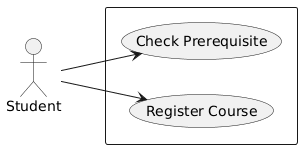

The diagram above was rendered by PlantUML. Its source (embedded in the PNG):
@startuml
left to right direction

actor Student

rectangle {
  (Register Course)
  (Check Prerequisite)
}

Student --> (Check Prerequisite)
Student --> (Register Course)
@enduml